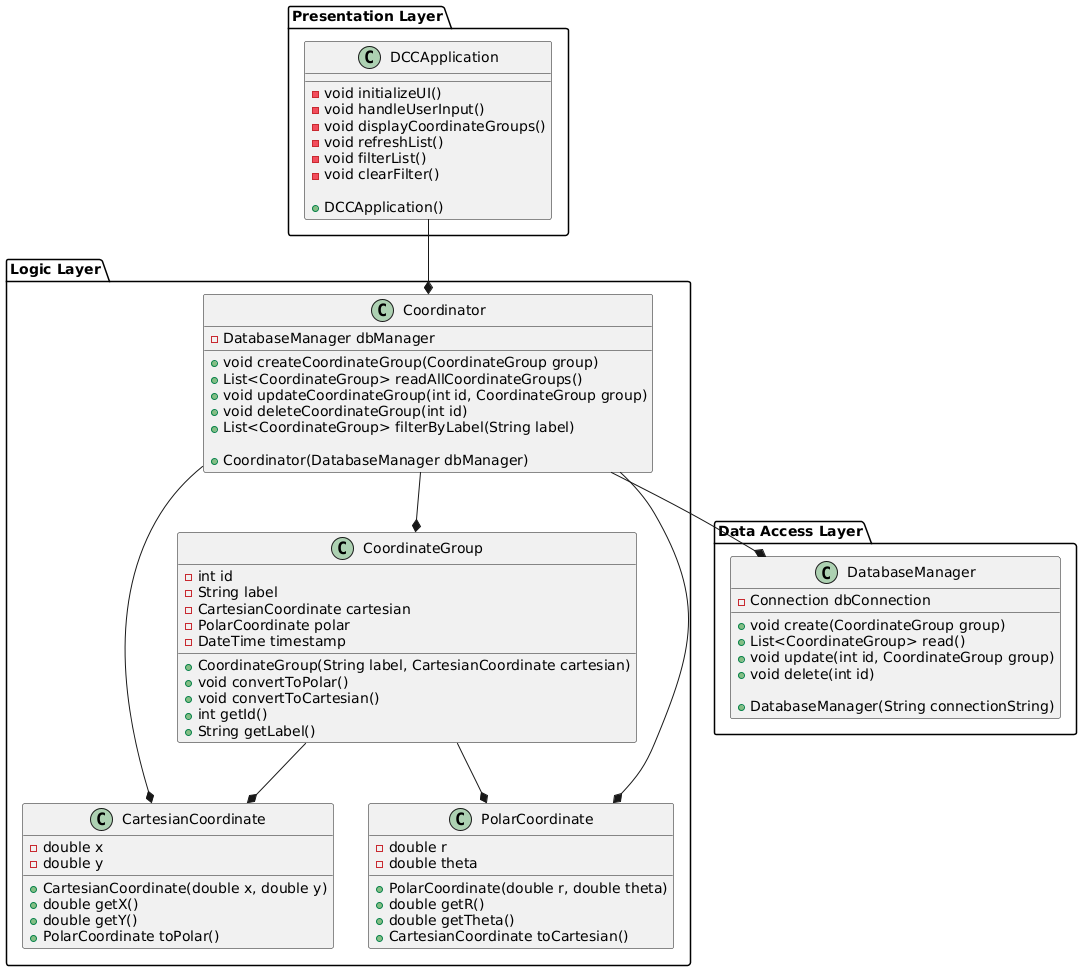

The diagram above was rendered by PlantUML. Its source (embedded in the PNG):
@startuml DCC_Application_Class_Diagram

' Packages for Three-Tier Architecture
package "Presentation Layer" {
    class DCCApplication {
        - void initializeUI()
        - void handleUserInput()
        - void displayCoordinateGroups()
        - void refreshList()
        - void filterList()
        - void clearFilter()

        + DCCApplication()
    }
}

package "Logic Layer" {
    class CartesianCoordinate {
        - double x
        - double y

        + CartesianCoordinate(double x, double y)
        + double getX()
        + double getY()
        + PolarCoordinate toPolar()
    }

    class PolarCoordinate {
        - double r
        - double theta

        + PolarCoordinate(double r, double theta)
        + double getR()
        + double getTheta()
        + CartesianCoordinate toCartesian()
    }

    class CoordinateGroup {
        - int id
        - String label
        - CartesianCoordinate cartesian
        - PolarCoordinate polar
        - DateTime timestamp

        + CoordinateGroup(String label, CartesianCoordinate cartesian)
        + void convertToPolar()
        + void convertToCartesian()
        + int getId()
        + String getLabel()
    }

    class Coordinator {
        - DatabaseManager dbManager

        + void createCoordinateGroup(CoordinateGroup group)
        + List<CoordinateGroup> readAllCoordinateGroups()
        + void updateCoordinateGroup(int id, CoordinateGroup group)
        + void deleteCoordinateGroup(int id)
        + List<CoordinateGroup> filterByLabel(String label)

        + Coordinator(DatabaseManager dbManager)
    }
}

package "Data Access Layer" {
    class DatabaseManager {
        - Connection dbConnection

        + void create(CoordinateGroup group)
        + List<CoordinateGroup> read()
        + void update(int id, CoordinateGroup group)
        + void delete(int id)

        + DatabaseManager(String connectionString)
    }
}

' Relationships
DCCApplication --* Coordinator
Coordinator --* CartesianCoordinate
Coordinator --* PolarCoordinate
Coordinator --* CoordinateGroup
Coordinator --* DatabaseManager
CoordinateGroup --* CartesianCoordinate
CoordinateGroup --* PolarCoordinate

@enduml